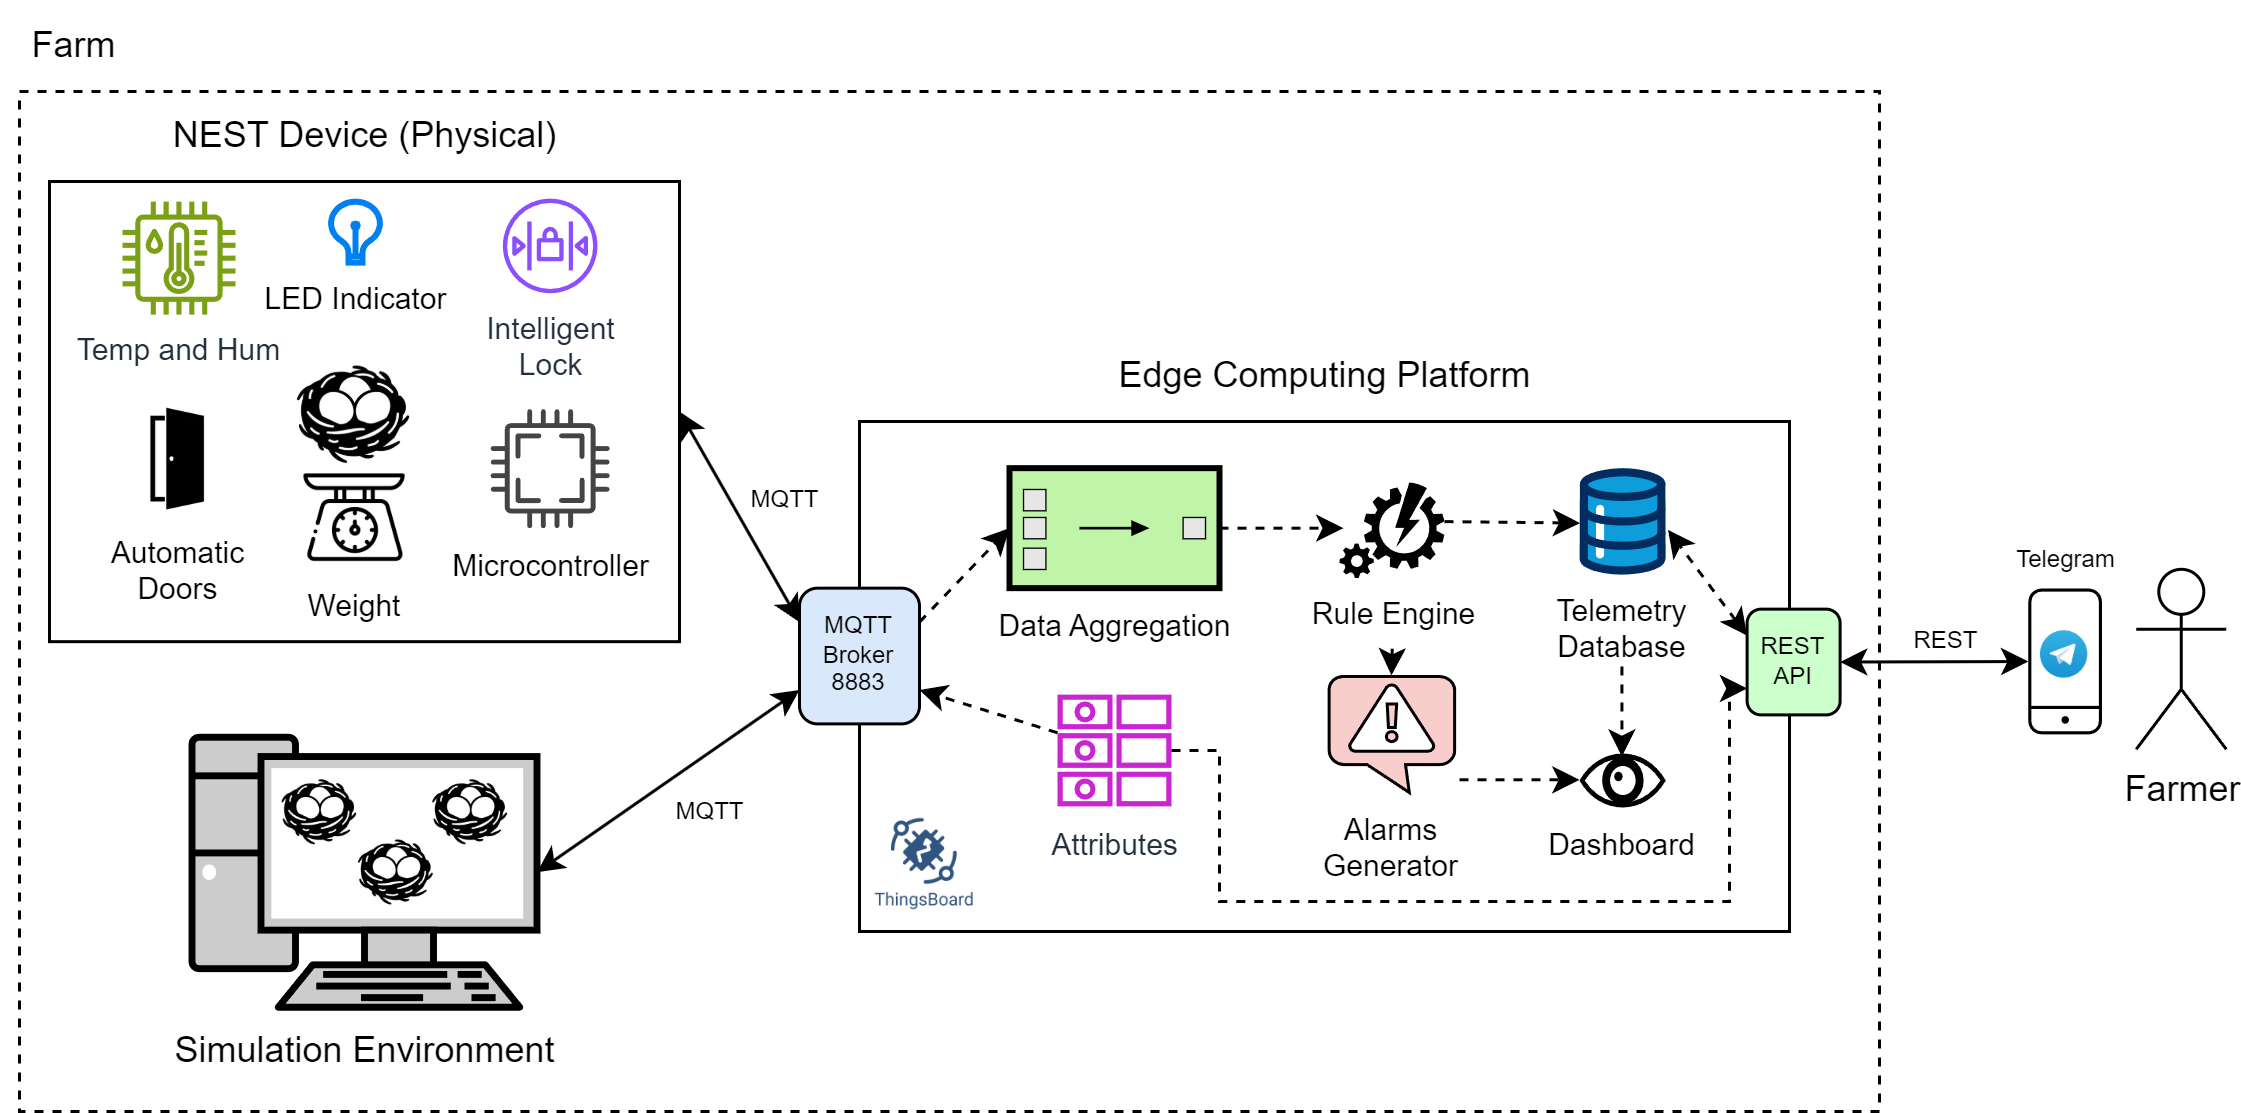

The diagram above was exported from draw.io. Its source (the exported page's mxGraphModel, read from the mxfile embedded in the PNG):
<mxGraphModel dx="1646" dy="505" grid="1" gridSize="10" guides="1" tooltips="1" connect="1" arrows="1" fold="1" page="1" pageScale="1" pageWidth="827" pageHeight="1169" math="0" shadow="0">
  <root>
    <mxCell id="0" />
    <mxCell id="1" parent="0" />
    <mxCell id="OWXn1mIPgI9LH97aO2k1-20" value="" style="rounded=0;whiteSpace=wrap;html=1;fillColor=none;dashed=1;" vertex="1" parent="1">
      <mxGeometry x="-40" y="90" width="620" height="340" as="geometry" />
    </mxCell>
    <mxCell id="8HZI52rNfEt_J_vIQmzT-10" value="" style="rounded=0;whiteSpace=wrap;html=1;" parent="1" vertex="1">
      <mxGeometry x="-30" y="120.00000000000003" width="210" height="153.39" as="geometry" />
    </mxCell>
    <mxCell id="OWXn1mIPgI9LH97aO2k1-22" value="" style="rounded=0;whiteSpace=wrap;html=1;" vertex="1" parent="1">
      <mxGeometry x="240" y="200" width="310" height="170" as="geometry" />
    </mxCell>
    <mxCell id="8HZI52rNfEt_J_vIQmzT-9" value="" style="shape=image;verticalLabelPosition=bottom;labelBackgroundColor=default;verticalAlign=top;aspect=fixed;imageAspect=0;image=https://images.g2crowd.com/uploads/product/image/d97e82cbfad4621f5dab1995eec0c65e/thingsboard.jpg;imageBorder=none;" parent="1" vertex="1">
      <mxGeometry x="244.13" y="330" width="35.66" height="35.66" as="geometry" />
    </mxCell>
    <mxCell id="8HZI52rNfEt_J_vIQmzT-12" value="NEST Device (Physical)" style="text;html=1;align=center;verticalAlign=middle;resizable=0;points=[];autosize=1;strokeColor=none;fillColor=none;" parent="1" vertex="1">
      <mxGeometry y="90" width="150" height="30" as="geometry" />
    </mxCell>
    <mxCell id="8HZI52rNfEt_J_vIQmzT-13" value="Farmer" style="shape=umlActor;verticalLabelPosition=bottom;verticalAlign=top;html=1;outlineConnect=0;" parent="1" vertex="1">
      <mxGeometry x="665.6" y="249.27" width="30" height="60" as="geometry" />
    </mxCell>
    <mxCell id="8HZI52rNfEt_J_vIQmzT-14" value="" style="sketch=0;verticalLabelPosition=bottom;sketch=0;aspect=fixed;html=1;verticalAlign=top;strokeColor=none;fillColor=#000000;align=center;outlineConnect=0;pointerEvents=1;shape=mxgraph.citrix2.mobile;" parent="1" vertex="1">
      <mxGeometry x="629.6" y="255.68000000000004" width="24.55" height="48.6" as="geometry" />
    </mxCell>
    <mxCell id="8HZI52rNfEt_J_vIQmzT-15" value="" style="endArrow=classic;startArrow=classic;html=1;rounded=0;exitX=1;exitY=0.5;exitDx=0;exitDy=0;" parent="1" source="OWXn1mIPgI9LH97aO2k1-68" target="8HZI52rNfEt_J_vIQmzT-14" edge="1">
      <mxGeometry width="50" height="50" relative="1" as="geometry">
        <mxPoint x="641.87" y="200" as="sourcePoint" />
        <mxPoint x="526.87" y="360" as="targetPoint" />
      </mxGeometry>
    </mxCell>
    <mxCell id="8HZI52rNfEt_J_vIQmzT-16" value="REST" style="text;html=1;align=center;verticalAlign=middle;resizable=0;points=[];autosize=1;strokeColor=none;fillColor=none;fontSize=8;" parent="1" vertex="1">
      <mxGeometry x="581.87" y="262.55" width="40" height="20" as="geometry" />
    </mxCell>
    <mxCell id="OWXn1mIPgI9LH97aO2k1-2" value="" style="shape=image;verticalLabelPosition=bottom;labelBackgroundColor=default;verticalAlign=top;aspect=fixed;imageAspect=0;image=https://upload.wikimedia.org/wikipedia/commons/thumb/8/82/Telegram_logo.svg/960px-Telegram_logo.svg.png;" vertex="1" parent="1">
      <mxGeometry x="633.99" y="270.1" width="15.76" height="15.76" as="geometry" />
    </mxCell>
    <mxCell id="OWXn1mIPgI9LH97aO2k1-4" value="Telegram" style="text;html=1;align=center;verticalAlign=middle;resizable=0;points=[];autosize=1;strokeColor=none;fillColor=none;fontSize=8;" vertex="1" parent="1">
      <mxGeometry x="611.87" y="235.61999999999998" width="60" height="20" as="geometry" />
    </mxCell>
    <mxCell id="OWXn1mIPgI9LH97aO2k1-18" value="" style="shape=image;verticalLabelPosition=bottom;labelBackgroundColor=default;verticalAlign=top;aspect=fixed;imageAspect=0;image=https://t4.ftcdn.net/jpg/07/99/88/11/360_F_799881172_zLI47hp9cdSYYo9E33kqlVw8grPUbuyw.jpg;imageBorder=none;clipPath=inset(19.33% 15.67% 21.33% 16.67% round 5%);" vertex="1" parent="1">
      <mxGeometry x="51.379999999999995" y="179.39000000000001" width="41.25" height="36.16" as="geometry" />
    </mxCell>
    <mxCell id="OWXn1mIPgI9LH97aO2k1-21" value="Farm" style="text;html=1;align=center;verticalAlign=middle;resizable=0;points=[];autosize=1;strokeColor=none;fillColor=none;" vertex="1" parent="1">
      <mxGeometry x="-46.81" y="60" width="50" height="30" as="geometry" />
    </mxCell>
    <mxCell id="OWXn1mIPgI9LH97aO2k1-23" value="Edge Computing Platform" style="text;html=1;align=center;verticalAlign=middle;resizable=0;points=[];autosize=1;strokeColor=none;fillColor=none;" vertex="1" parent="1">
      <mxGeometry x="315" y="170" width="160" height="30" as="geometry" />
    </mxCell>
    <mxCell id="OWXn1mIPgI9LH97aO2k1-25" value="Rule Engine" style="verticalLabelPosition=bottom;html=1;verticalAlign=top;align=center;strokeColor=none;fillColor=#000000;shape=mxgraph.azure.automation;pointerEvents=1;fontSize=10;" vertex="1" parent="1">
      <mxGeometry x="400" y="220.31000000000003" width="35" height="31.85" as="geometry" />
    </mxCell>
    <mxCell id="OWXn1mIPgI9LH97aO2k1-27" value="Dashboard" style="shape=mxgraph.signs.healthcare.eye;html=1;pointerEvents=1;fillColor=#000000;strokeColor=none;verticalLabelPosition=bottom;verticalAlign=top;align=center;fontSize=10;" vertex="1" parent="1">
      <mxGeometry x="480" y="310.67" width="28.75" height="17.99" as="geometry" />
    </mxCell>
    <mxCell id="OWXn1mIPgI9LH97aO2k1-31" value="Automatic&#10;Doors" style="shape=image;verticalLabelPosition=bottom;labelBackgroundColor=default;verticalAlign=top;aspect=fixed;imageAspect=0;image=https://www.shutterstock.com/image-vector/door-icon-flat-style-open-260nw-1099442204.jpg;clipPath=inset(18.93% 33.85% 25.71% 34.23% round 5%);fontSize=10;imageBackground=none;" vertex="1" parent="1">
      <mxGeometry x="3.1899999999999977" y="194.39" width="19.94" height="37.23" as="geometry" />
    </mxCell>
    <mxCell id="OWXn1mIPgI9LH97aO2k1-36" value="Temp and Hum" style="sketch=0;outlineConnect=0;fontColor=#232F3E;gradientColor=none;fillColor=#7AA116;strokeColor=none;dashed=0;verticalLabelPosition=bottom;verticalAlign=top;align=center;html=1;fontSize=10;fontStyle=0;aspect=fixed;pointerEvents=1;shape=mxgraph.aws4.iot_thing_temperature_humidity_sensor;" vertex="1" parent="1">
      <mxGeometry x="-5.68" y="126.71000000000001" width="37.68" height="37.68" as="geometry" />
    </mxCell>
    <mxCell id="OWXn1mIPgI9LH97aO2k1-37" value="Intelligent&lt;div&gt;Lock&lt;/div&gt;" style="sketch=0;outlineConnect=0;fontColor=#232F3E;gradientColor=none;fillColor=#8C4FFF;strokeColor=none;dashed=0;verticalLabelPosition=bottom;verticalAlign=top;align=center;html=1;fontSize=10;fontStyle=0;aspect=fixed;pointerEvents=1;shape=mxgraph.aws4.network_access_control_list;" vertex="1" parent="1">
      <mxGeometry x="121.12" y="125.70999999999995" width="31.53" height="31.53" as="geometry" />
    </mxCell>
    <mxCell id="OWXn1mIPgI9LH97aO2k1-39" value="LED Indicator" style="html=1;verticalLabelPosition=bottom;align=center;labelBackgroundColor=#ffffff;verticalAlign=top;strokeWidth=2;strokeColor=#0080F0;shadow=0;dashed=0;shape=mxgraph.ios7.icons.lightbulb;fontSize=10;" vertex="1" parent="1">
      <mxGeometry x="63.18000000000001" y="126.71000000000001" width="17.64" height="20.32" as="geometry" />
    </mxCell>
    <mxCell id="OWXn1mIPgI9LH97aO2k1-40" value="Weight" style="shape=image;verticalLabelPosition=bottom;labelBackgroundColor=default;verticalAlign=top;aspect=fixed;imageAspect=0;image=https://i.pinimg.com/564x/07/7b/f2/077bf2f1d182896cd1629e78422e7a9f.jpg;fontSize=10;" vertex="1" parent="1">
      <mxGeometry x="55.150000000000006" y="215.54999999999995" width="33.72" height="33.72" as="geometry" />
    </mxCell>
    <mxCell id="OWXn1mIPgI9LH97aO2k1-44" value="Microcontroller" style="sketch=0;pointerEvents=1;shadow=0;dashed=0;html=1;strokeColor=none;fillColor=#434445;aspect=fixed;labelPosition=center;verticalLabelPosition=bottom;verticalAlign=top;align=center;outlineConnect=0;shape=mxgraph.vvd.cpu;fontSize=10;" vertex="1" parent="1">
      <mxGeometry x="117" y="195.86" width="39.76" height="39.76" as="geometry" />
    </mxCell>
    <mxCell id="OWXn1mIPgI9LH97aO2k1-45" value="Data Aggregation" style="html=1;strokeWidth=2;outlineConnect=0;dashed=0;align=center;fontSize=10;fillColor=#c0f5a9;verticalLabelPosition=bottom;verticalAlign=top;shape=mxgraph.eip.aggregator;" vertex="1" parent="1">
      <mxGeometry x="290" y="215.55" width="70" height="40" as="geometry" />
    </mxCell>
    <mxCell id="OWXn1mIPgI9LH97aO2k1-7" value="" style="fontColor=#0066CC;verticalAlign=top;verticalLabelPosition=bottom;labelPosition=center;align=center;html=1;outlineConnect=0;fillColor=#CCCCCC;strokeColor=default;gradientColor=none;gradientDirection=north;strokeWidth=2;shape=mxgraph.networks.pc;" vertex="1" parent="1">
      <mxGeometry x="17.5" y="305.25" width="115" height="90" as="geometry" />
    </mxCell>
    <mxCell id="OWXn1mIPgI9LH97aO2k1-11" value="Simulation Environment" style="text;html=1;align=center;verticalAlign=middle;resizable=0;points=[];autosize=1;strokeColor=none;fillColor=none;" vertex="1" parent="1">
      <mxGeometry y="395.25" width="150" height="30" as="geometry" />
    </mxCell>
    <mxCell id="OWXn1mIPgI9LH97aO2k1-15" value="" style="shape=image;verticalLabelPosition=bottom;labelBackgroundColor=default;verticalAlign=top;aspect=fixed;imageAspect=0;image=https://t4.ftcdn.net/jpg/07/99/88/11/360_F_799881172_zLI47hp9cdSYYo9E33kqlVw8grPUbuyw.jpg;imageBorder=none;clipPath=inset(19.33% 15.67% 21.33% 16.67% round 5%);" vertex="1" parent="1">
      <mxGeometry x="72.25" y="338.20000000000005" width="27.5" height="24.11" as="geometry" />
    </mxCell>
    <mxCell id="OWXn1mIPgI9LH97aO2k1-16" value="" style="shape=image;verticalLabelPosition=bottom;labelBackgroundColor=default;verticalAlign=top;aspect=fixed;imageAspect=0;image=https://t4.ftcdn.net/jpg/07/99/88/11/360_F_799881172_zLI47hp9cdSYYo9E33kqlVw8grPUbuyw.jpg;imageBorder=none;clipPath=inset(19.33% 15.67% 21.33% 16.67% round 5%);" vertex="1" parent="1">
      <mxGeometry x="46.75" y="318.14000000000004" width="27.5" height="24.11" as="geometry" />
    </mxCell>
    <mxCell id="OWXn1mIPgI9LH97aO2k1-17" value="" style="shape=image;verticalLabelPosition=bottom;labelBackgroundColor=default;verticalAlign=top;aspect=fixed;imageAspect=0;image=https://t4.ftcdn.net/jpg/07/99/88/11/360_F_799881172_zLI47hp9cdSYYo9E33kqlVw8grPUbuyw.jpg;imageBorder=none;clipPath=inset(19.33% 15.67% 21.33% 16.67% round 5%);" vertex="1" parent="1">
      <mxGeometry x="97" y="318.14000000000004" width="27.5" height="24.11" as="geometry" />
    </mxCell>
    <mxCell id="OWXn1mIPgI9LH97aO2k1-49" value="Telemetry&lt;div&gt;Database&lt;/div&gt;" style="verticalLabelPosition=bottom;aspect=fixed;html=1;shape=mxgraph.salesforce.data;fontSize=10;" vertex="1" parent="1">
      <mxGeometry x="480" y="215.55" width="28.75" height="35.49" as="geometry" />
    </mxCell>
    <mxCell id="OWXn1mIPgI9LH97aO2k1-50" value="" style="endArrow=classic;html=1;rounded=0;exitX=1;exitY=0.25;exitDx=0;exitDy=0;entryX=0;entryY=0.5;entryDx=0;entryDy=0;entryPerimeter=0;dashed=1;" edge="1" parent="1" source="OWXn1mIPgI9LH97aO2k1-61" target="OWXn1mIPgI9LH97aO2k1-45">
      <mxGeometry width="50" height="50" relative="1" as="geometry">
        <mxPoint x="290" y="290" as="sourcePoint" />
        <mxPoint x="340" y="240" as="targetPoint" />
      </mxGeometry>
    </mxCell>
    <mxCell id="OWXn1mIPgI9LH97aO2k1-51" value="" style="endArrow=classic;html=1;rounded=0;entryX=0.037;entryY=0.479;entryDx=0;entryDy=0;entryPerimeter=0;dashed=1;" edge="1" parent="1" source="OWXn1mIPgI9LH97aO2k1-45" target="OWXn1mIPgI9LH97aO2k1-25">
      <mxGeometry width="50" height="50" relative="1" as="geometry">
        <mxPoint x="301.87" y="290" as="sourcePoint" />
        <mxPoint x="351.87" y="240" as="targetPoint" />
      </mxGeometry>
    </mxCell>
    <mxCell id="OWXn1mIPgI9LH97aO2k1-52" value="" style="endArrow=classic;html=1;rounded=0;entryX=0.004;entryY=0.516;entryDx=0;entryDy=0;entryPerimeter=0;exitX=1;exitY=0.41;exitDx=0;exitDy=0;exitPerimeter=0;dashed=1;" edge="1" parent="1" source="OWXn1mIPgI9LH97aO2k1-25" target="OWXn1mIPgI9LH97aO2k1-49">
      <mxGeometry width="50" height="50" relative="1" as="geometry">
        <mxPoint x="301.87" y="290" as="sourcePoint" />
        <mxPoint x="351.87" y="240" as="targetPoint" />
      </mxGeometry>
    </mxCell>
    <mxCell id="OWXn1mIPgI9LH97aO2k1-54" value="" style="endArrow=classic;startArrow=classic;html=1;rounded=0;entryX=1.028;entryY=0.58;entryDx=0;entryDy=0;entryPerimeter=0;dashed=1;exitX=0;exitY=0.25;exitDx=0;exitDy=0;" edge="1" parent="1" source="OWXn1mIPgI9LH97aO2k1-68" target="OWXn1mIPgI9LH97aO2k1-49">
      <mxGeometry width="50" height="50" relative="1" as="geometry">
        <mxPoint x="651.87" y="130" as="sourcePoint" />
        <mxPoint x="291.87" y="220" as="targetPoint" />
      </mxGeometry>
    </mxCell>
    <mxCell id="OWXn1mIPgI9LH97aO2k1-58" value="" style="endArrow=classic;html=1;rounded=0;dashed=1;" edge="1" parent="1">
      <mxGeometry width="50" height="50" relative="1" as="geometry">
        <mxPoint x="494.14" y="281.65999999999997" as="sourcePoint" />
        <mxPoint x="494.14" y="311.65999999999997" as="targetPoint" />
      </mxGeometry>
    </mxCell>
    <mxCell id="OWXn1mIPgI9LH97aO2k1-60" value="Alarms&lt;div&gt;Generator&lt;/div&gt;" style="verticalLabelPosition=bottom;html=1;verticalAlign=top;align=center;strokeColor=#000000;fillColor=#f8cecc;shape=mxgraph.azure.notification_topic;fontSize=10;" vertex="1" parent="1">
      <mxGeometry x="396.56" y="285.01" width="41.87" height="38.66" as="geometry" />
    </mxCell>
    <mxCell id="OWXn1mIPgI9LH97aO2k1-61" value="MQTT Broker&lt;div&gt;8883&lt;/div&gt;" style="rounded=1;whiteSpace=wrap;html=1;fontSize=8;fillColor=#dae8fc;strokeColor=#000000;" vertex="1" parent="1">
      <mxGeometry x="220" y="255.55" width="40" height="45.25" as="geometry" />
    </mxCell>
    <mxCell id="OWXn1mIPgI9LH97aO2k1-62" value="" style="endArrow=classic;startArrow=classic;html=1;rounded=0;exitX=1;exitY=0.5;exitDx=0;exitDy=0;entryX=0;entryY=0.25;entryDx=0;entryDy=0;" edge="1" parent="1" source="8HZI52rNfEt_J_vIQmzT-10" target="OWXn1mIPgI9LH97aO2k1-61">
      <mxGeometry width="50" height="50" relative="1" as="geometry">
        <mxPoint x="270" y="310" as="sourcePoint" />
        <mxPoint x="320" y="260" as="targetPoint" />
      </mxGeometry>
    </mxCell>
    <mxCell id="OWXn1mIPgI9LH97aO2k1-63" value="" style="endArrow=classic;startArrow=classic;html=1;rounded=0;exitX=1;exitY=0.5;exitDx=0;exitDy=0;exitPerimeter=0;entryX=0;entryY=0.75;entryDx=0;entryDy=0;" edge="1" parent="1" source="OWXn1mIPgI9LH97aO2k1-7" target="OWXn1mIPgI9LH97aO2k1-61">
      <mxGeometry width="50" height="50" relative="1" as="geometry">
        <mxPoint x="270" y="310" as="sourcePoint" />
        <mxPoint x="320" y="260" as="targetPoint" />
      </mxGeometry>
    </mxCell>
    <mxCell id="OWXn1mIPgI9LH97aO2k1-65" value="MQTT" style="text;html=1;align=center;verticalAlign=middle;resizable=0;points=[];autosize=1;strokeColor=none;fillColor=none;fontSize=8;" vertex="1" parent="1">
      <mxGeometry x="165" y="320.2" width="50" height="20" as="geometry" />
    </mxCell>
    <mxCell id="OWXn1mIPgI9LH97aO2k1-66" value="MQTT" style="text;html=1;align=center;verticalAlign=middle;resizable=0;points=[];autosize=1;strokeColor=none;fillColor=none;fontSize=8;" vertex="1" parent="1">
      <mxGeometry x="190" y="215.62" width="50" height="20" as="geometry" />
    </mxCell>
    <mxCell id="OWXn1mIPgI9LH97aO2k1-68" value="REST API" style="rounded=1;whiteSpace=wrap;html=1;fontSize=8;fillColor=#CCFFCC;strokeColor=#000000;" vertex="1" parent="1">
      <mxGeometry x="535.87" y="262.55" width="31" height="35.25" as="geometry" />
    </mxCell>
    <mxCell id="OWXn1mIPgI9LH97aO2k1-69" value="Attributes" style="sketch=0;outlineConnect=0;fontColor=#232F3E;gradientColor=none;fillColor=#C925D1;strokeColor=none;dashed=0;verticalLabelPosition=bottom;verticalAlign=top;align=center;html=1;fontSize=10;fontStyle=0;aspect=fixed;pointerEvents=1;shape=mxgraph.aws4.attributes;" vertex="1" parent="1">
      <mxGeometry x="306" y="290.66" width="38" height="38" as="geometry" />
    </mxCell>
    <mxCell id="OWXn1mIPgI9LH97aO2k1-70" value="" style="endArrow=classic;html=1;rounded=0;entryX=1;entryY=0.75;entryDx=0;entryDy=0;dashed=1;" edge="1" parent="1" source="OWXn1mIPgI9LH97aO2k1-69" target="OWXn1mIPgI9LH97aO2k1-61">
      <mxGeometry width="50" height="50" relative="1" as="geometry">
        <mxPoint x="290" y="310" as="sourcePoint" />
        <mxPoint x="340" y="260" as="targetPoint" />
      </mxGeometry>
    </mxCell>
    <mxCell id="OWXn1mIPgI9LH97aO2k1-71" value="" style="endArrow=classic;html=1;rounded=0;dashed=1;" edge="1" parent="1">
      <mxGeometry width="50" height="50" relative="1" as="geometry">
        <mxPoint x="417.58000000000004" y="275.74" as="sourcePoint" />
        <mxPoint x="417.33000000000004" y="284.61" as="targetPoint" />
      </mxGeometry>
    </mxCell>
    <mxCell id="OWXn1mIPgI9LH97aO2k1-72" value="" style="endArrow=classic;html=1;rounded=0;dashed=1;" edge="1" parent="1">
      <mxGeometry width="50" height="50" relative="1" as="geometry">
        <mxPoint x="440" y="319.43" as="sourcePoint" />
        <mxPoint x="480" y="319.43" as="targetPoint" />
      </mxGeometry>
    </mxCell>
    <mxCell id="OWXn1mIPgI9LH97aO2k1-73" value="" style="endArrow=classic;html=1;rounded=0;entryX=0;entryY=0.75;entryDx=0;entryDy=0;edgeStyle=orthogonalEdgeStyle;dashed=1;" edge="1" parent="1" source="OWXn1mIPgI9LH97aO2k1-69" target="OWXn1mIPgI9LH97aO2k1-68">
      <mxGeometry width="50" height="50" relative="1" as="geometry">
        <mxPoint x="330" y="70" as="sourcePoint" />
        <mxPoint x="380" y="20" as="targetPoint" />
        <Array as="points">
          <mxPoint x="360" y="310" />
          <mxPoint x="360" y="360" />
          <mxPoint x="530" y="360" />
          <mxPoint x="530" y="289" />
        </Array>
      </mxGeometry>
    </mxCell>
  </root>
</mxGraphModel>